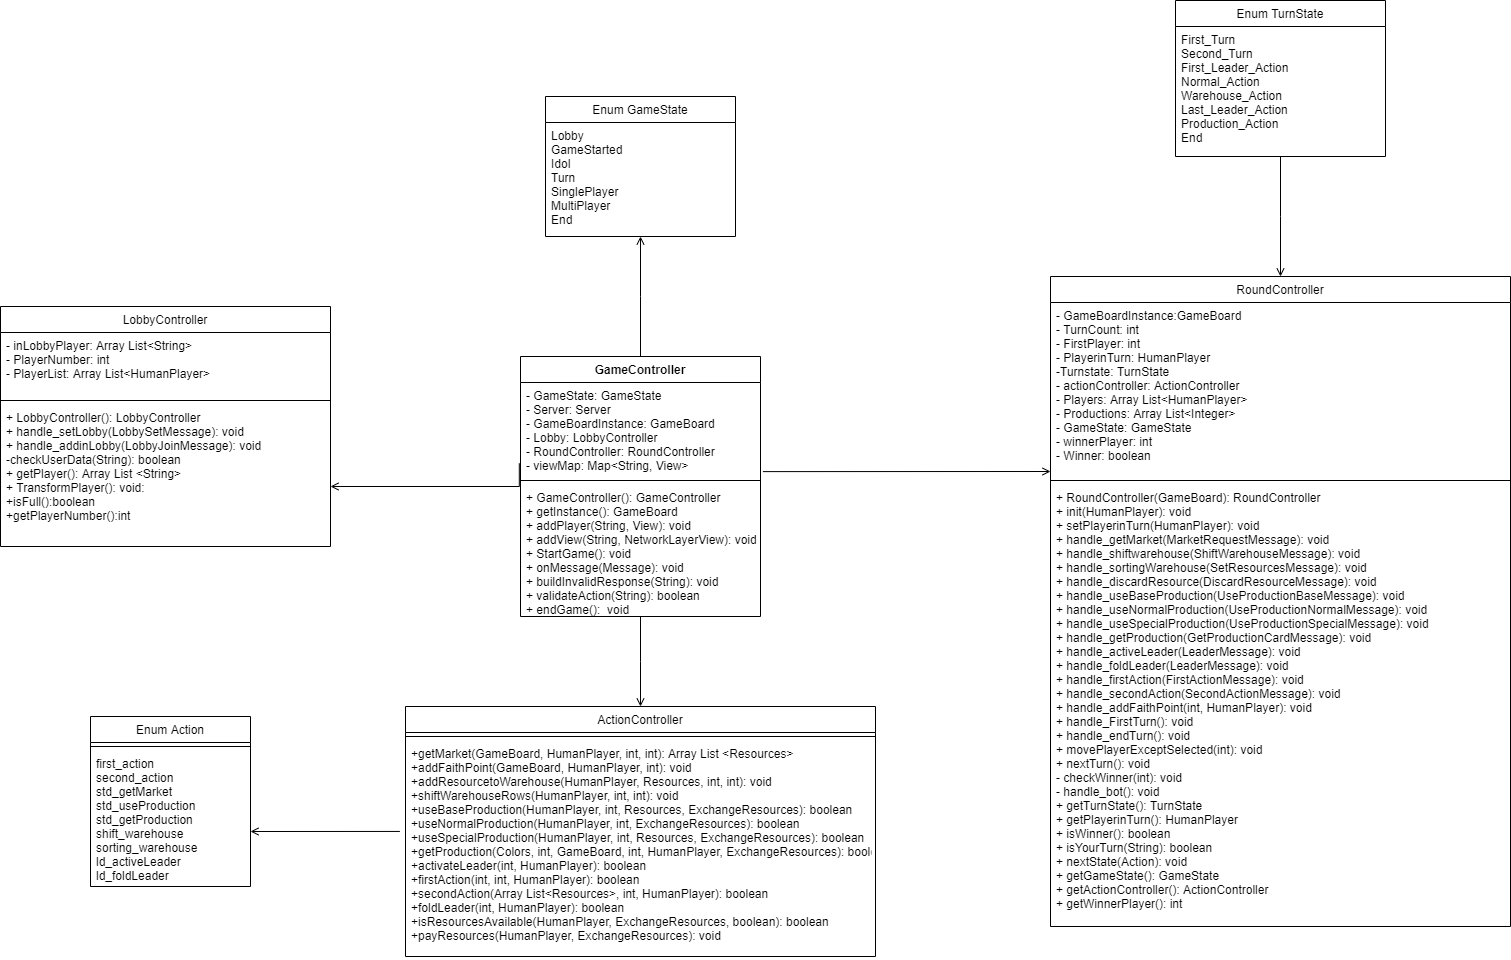

The diagram above was exported from draw.io. Its source (the exported page's mxGraphModel, read from the mxfile embedded in the PNG):
<mxGraphModel dx="1869" dy="1522" grid="1" gridSize="10" guides="1" tooltips="1" connect="1" arrows="1" fold="1" page="1" pageScale="1" pageWidth="1169" pageHeight="827" math="0" shadow="0">
  <root>
    <mxCell id="0" />
    <mxCell id="1" parent="0" />
    <mxCell id="u0DI9yzhS-AaTuZN2XkE-1" value="Enum GameState" style="swimlane;fontStyle=0;align=center;verticalAlign=top;childLayout=stackLayout;horizontal=1;startSize=26;horizontalStack=0;resizeParent=1;resizeLast=0;collapsible=1;marginBottom=0;rounded=0;shadow=0;strokeWidth=1;" parent="1" vertex="1">
      <mxGeometry x="445" y="-60" width="190" height="140" as="geometry">
        <mxRectangle x="550" y="140" width="160" height="26" as="alternateBounds" />
      </mxGeometry>
    </mxCell>
    <mxCell id="u0DI9yzhS-AaTuZN2XkE-2" value="Lobby&#10;GameStarted&#10;Idol&#10;Turn&#10;SinglePlayer&#10;MultiPlayer&#10;End" style="text;align=left;verticalAlign=top;spacingLeft=4;spacingRight=4;overflow=hidden;rotatable=0;points=[[0,0.5],[1,0.5]];portConstraint=eastwest;" parent="u0DI9yzhS-AaTuZN2XkE-1" vertex="1">
      <mxGeometry y="26" width="190" height="114" as="geometry" />
    </mxCell>
    <mxCell id="u0DI9yzhS-AaTuZN2XkE-3" value="Enum TurnState" style="swimlane;fontStyle=0;align=center;verticalAlign=top;childLayout=stackLayout;horizontal=1;startSize=26;horizontalStack=0;resizeParent=1;resizeLast=0;collapsible=1;marginBottom=0;rounded=0;shadow=0;strokeWidth=1;" parent="1" vertex="1">
      <mxGeometry x="1075" y="-156" width="210" height="156" as="geometry">
        <mxRectangle x="550" y="140" width="160" height="26" as="alternateBounds" />
      </mxGeometry>
    </mxCell>
    <mxCell id="u0DI9yzhS-AaTuZN2XkE-4" value="First_Turn&#10;Second_Turn&#10;First_Leader_Action&#10;Normal_Action&#10;Warehouse_Action&#10;Last_Leader_Action&#10;Production_Action&#10;End" style="text;align=left;verticalAlign=top;spacingLeft=4;spacingRight=4;overflow=hidden;rotatable=0;points=[[0,0.5],[1,0.5]];portConstraint=eastwest;" parent="u0DI9yzhS-AaTuZN2XkE-3" vertex="1">
      <mxGeometry y="26" width="210" height="130" as="geometry" />
    </mxCell>
    <mxCell id="u0DI9yzhS-AaTuZN2XkE-8" value="LobbyController" style="swimlane;fontStyle=0;align=center;verticalAlign=top;childLayout=stackLayout;horizontal=1;startSize=26;horizontalStack=0;resizeParent=1;resizeLast=0;collapsible=1;marginBottom=0;rounded=0;shadow=0;strokeWidth=1;" parent="1" vertex="1">
      <mxGeometry x="-100" y="150" width="330" height="240" as="geometry">
        <mxRectangle x="130" y="380" width="160" height="26" as="alternateBounds" />
      </mxGeometry>
    </mxCell>
    <mxCell id="u0DI9yzhS-AaTuZN2XkE-9" value="- inLobbyPlayer: Array List&lt;String&gt;&#10;- PlayerNumber: int&#10;- PlayerList: Array List&lt;HumanPlayer&gt;" style="text;align=left;verticalAlign=top;spacingLeft=4;spacingRight=4;overflow=hidden;rotatable=0;points=[[0,0.5],[1,0.5]];portConstraint=eastwest;" parent="u0DI9yzhS-AaTuZN2XkE-8" vertex="1">
      <mxGeometry y="26" width="330" height="64" as="geometry" />
    </mxCell>
    <mxCell id="u0DI9yzhS-AaTuZN2XkE-10" value="" style="line;html=1;strokeWidth=1;align=left;verticalAlign=middle;spacingTop=-1;spacingLeft=3;spacingRight=3;rotatable=0;labelPosition=right;points=[];portConstraint=eastwest;" parent="u0DI9yzhS-AaTuZN2XkE-8" vertex="1">
      <mxGeometry y="90" width="330" height="8" as="geometry" />
    </mxCell>
    <mxCell id="u0DI9yzhS-AaTuZN2XkE-11" value="+ LobbyController(): LobbyController&#10;+ handle_setLobby(LobbySetMessage): void&#10;+ handle_addinLobby(LobbyJoinMessage): void&#10;-checkUserData(String): boolean&#10;+ getPlayer(): Array List &lt;String&gt;&#10;+ TransformPlayer(): void:&#10;+isFull():boolean&#10;+getPlayerNumber():int" style="text;align=left;verticalAlign=top;spacingLeft=4;spacingRight=4;overflow=hidden;rotatable=0;points=[[0,0.5],[1,0.5]];portConstraint=eastwest;" parent="u0DI9yzhS-AaTuZN2XkE-8" vertex="1">
      <mxGeometry y="98" width="330" height="142" as="geometry" />
    </mxCell>
    <mxCell id="u0DI9yzhS-AaTuZN2XkE-12" value="RoundController" style="swimlane;fontStyle=0;align=center;verticalAlign=top;childLayout=stackLayout;horizontal=1;startSize=26;horizontalStack=0;resizeParent=1;resizeLast=0;collapsible=1;marginBottom=0;rounded=0;shadow=0;strokeWidth=1;" parent="1" vertex="1">
      <mxGeometry x="950" y="120" width="460" height="650" as="geometry">
        <mxRectangle x="550" y="140" width="160" height="26" as="alternateBounds" />
      </mxGeometry>
    </mxCell>
    <mxCell id="u0DI9yzhS-AaTuZN2XkE-13" value="- GameBoardInstance:GameBoard&#10;- TurnCount: int&#10;- FirstPlayer: int&#10;- PlayerinTurn: HumanPlayer&#10;-Turnstate: TurnState&#10;- actionController: ActionController&#10;- Players: Array List&lt;HumanPlayer&gt;&#10;- Productions: Array List&lt;Integer&gt;&#10;- GameState: GameState&#10;- winnerPlayer: int&#10;- Winner: boolean" style="text;align=left;verticalAlign=top;spacingLeft=4;spacingRight=4;overflow=hidden;rotatable=0;points=[[0,0.5],[1,0.5]];portConstraint=eastwest;" parent="u0DI9yzhS-AaTuZN2XkE-12" vertex="1">
      <mxGeometry y="26" width="460" height="174" as="geometry" />
    </mxCell>
    <mxCell id="u0DI9yzhS-AaTuZN2XkE-17" value="" style="line;html=1;strokeWidth=1;align=left;verticalAlign=middle;spacingTop=-1;spacingLeft=3;spacingRight=3;rotatable=0;labelPosition=right;points=[];portConstraint=eastwest;" parent="u0DI9yzhS-AaTuZN2XkE-12" vertex="1">
      <mxGeometry y="200" width="460" height="8" as="geometry" />
    </mxCell>
    <mxCell id="u0DI9yzhS-AaTuZN2XkE-18" value="+ RoundController(GameBoard): RoundController&#10;+ init(HumanPlayer): void&#10;+ setPlayerinTurn(HumanPlayer): void&#10;+ handle_getMarket(MarketRequestMessage): void&#10;+ handle_shiftwarehouse(ShiftWarehouseMessage): void&#10;+ handle_sortingWarehouse(SetResourcesMessage): void&#10;+ handle_discardResource(DiscardResourceMessage): void&#10;+ handle_useBaseProduction(UseProductionBaseMessage): void&#10;+ handle_useNormalProduction(UseProductionNormalMessage): void&#10;+ handle_useSpecialProduction(UseProductionSpecialMessage): void&#10;+ handle_getProduction(GetProductionCardMessage): void&#10;+ handle_activeLeader(LeaderMessage): void&#10;+ handle_foldLeader(LeaderMessage): void&#10;+ handle_firstAction(FirstActionMessage): void&#10;+ handle_secondAction(SecondActionMessage): void&#10;+ handle_addFaithPoint(int, HumanPlayer): void&#10;+ handle_FirstTurn(): void&#10;+ handle_endTurn(): void&#10;+ movePlayerExceptSelected(int): void&#10;+ nextTurn(): void&#10;- checkWinner(int): void&#10;- handle_bot(): void&#10;+ getTurnState(): TurnState&#10;+ getPlayerinTurn(): HumanPlayer&#10;+ isWinner(): boolean&#10;+ isYourTurn(String): boolean&#10;+ nextState(Action): void&#10;+ getGameState(): GameState&#10;+ getActionController(): ActionController&#10;+ getWinnerPlayer(): int" style="text;align=left;verticalAlign=top;spacingLeft=4;spacingRight=4;overflow=hidden;rotatable=0;points=[[0,0.5],[1,0.5]];portConstraint=eastwest;" parent="u0DI9yzhS-AaTuZN2XkE-12" vertex="1">
      <mxGeometry y="208" width="460" height="442" as="geometry" />
    </mxCell>
    <mxCell id="u0DI9yzhS-AaTuZN2XkE-19" value="" style="endArrow=open;shadow=0;strokeWidth=1;rounded=0;endFill=1;edgeStyle=elbowEdgeStyle;elbow=vertical;exitX=1.01;exitY=0.948;exitDx=0;exitDy=0;exitPerimeter=0;" parent="1" source="u0DI9yzhS-AaTuZN2XkE-33" target="u0DI9yzhS-AaTuZN2XkE-12" edge="1">
      <mxGeometry x="0.5" y="41" relative="1" as="geometry">
        <mxPoint x="614" y="381.42857142857156" as="sourcePoint" />
        <mxPoint x="740" y="346" as="targetPoint" />
        <mxPoint x="-40" y="32" as="offset" />
      </mxGeometry>
    </mxCell>
    <mxCell id="u0DI9yzhS-AaTuZN2XkE-20" value="ActionController" style="swimlane;fontStyle=0;align=center;verticalAlign=top;childLayout=stackLayout;horizontal=1;startSize=26;horizontalStack=0;resizeParent=1;resizeLast=0;collapsible=1;marginBottom=0;rounded=0;shadow=0;strokeWidth=1;" parent="1" vertex="1">
      <mxGeometry x="305" y="550" width="470" height="250" as="geometry">
        <mxRectangle x="550" y="140" width="160" height="26" as="alternateBounds" />
      </mxGeometry>
    </mxCell>
    <mxCell id="u0DI9yzhS-AaTuZN2XkE-21" value="" style="line;html=1;strokeWidth=1;align=left;verticalAlign=middle;spacingTop=-1;spacingLeft=3;spacingRight=3;rotatable=0;labelPosition=right;points=[];portConstraint=eastwest;" parent="u0DI9yzhS-AaTuZN2XkE-20" vertex="1">
      <mxGeometry y="26" width="470" height="8" as="geometry" />
    </mxCell>
    <mxCell id="u0DI9yzhS-AaTuZN2XkE-22" value="+getMarket(GameBoard, HumanPlayer, int, int): Array List &lt;Resources&gt;&#10;+addFaithPoint(GameBoard, HumanPlayer, int): void&#10;+addResourcetoWarehouse(HumanPlayer, Resources, int, int): void&#10;+shiftWarehouseRows(HumanPlayer, int, int): void&#10;+useBaseProduction(HumanPlayer, int, Resources, ExchangeResources): boolean&#10;+useNormalProduction(HumanPlayer, int, ExchangeResources): boolean&#10;+useSpecialProduction(HumanPlayer, int, Resources, ExchangeResources): boolean&#10;+getProduction(Colors, int, GameBoard, int, HumanPlayer, ExchangeResources): boolean&#10;+activateLeader(int, HumanPlayer): boolean&#10;+firstAction(int, int, HumanPlayer): boolean&#10;+secondAction(Array List&lt;Resources&gt;, int, HumanPlayer): boolean&#10;+foldLeader(int, HumanPlayer): boolean&#10;+isResourcesAvailable(HumanPlayer, ExchangeResources, boolean): boolean&#10;+payResources(HumanPlayer, ExchangeResources): void" style="text;align=left;verticalAlign=top;spacingLeft=4;spacingRight=4;overflow=hidden;rotatable=0;points=[[0,0.5],[1,0.5]];portConstraint=eastwest;" parent="u0DI9yzhS-AaTuZN2XkE-20" vertex="1">
      <mxGeometry y="34" width="470" height="216" as="geometry" />
    </mxCell>
    <mxCell id="u0DI9yzhS-AaTuZN2XkE-23" value="Enum Action" style="swimlane;fontStyle=0;align=center;verticalAlign=top;childLayout=stackLayout;horizontal=1;startSize=26;horizontalStack=0;resizeParent=1;resizeLast=0;collapsible=1;marginBottom=0;rounded=0;shadow=0;strokeWidth=1;" parent="1" vertex="1">
      <mxGeometry x="-10" y="560" width="160" height="170" as="geometry">
        <mxRectangle x="550" y="140" width="160" height="26" as="alternateBounds" />
      </mxGeometry>
    </mxCell>
    <mxCell id="u0DI9yzhS-AaTuZN2XkE-24" value="" style="line;html=1;strokeWidth=1;align=left;verticalAlign=middle;spacingTop=-1;spacingLeft=3;spacingRight=3;rotatable=0;labelPosition=right;points=[];portConstraint=eastwest;" parent="u0DI9yzhS-AaTuZN2XkE-23" vertex="1">
      <mxGeometry y="26" width="160" height="8" as="geometry" />
    </mxCell>
    <mxCell id="u0DI9yzhS-AaTuZN2XkE-25" value="first_action&#10;second_action&#10;std_getMarket&#10;std_useProduction&#10;std_getProduction&#10;shift_warehouse&#10;sorting_warehouse&#10;ld_activeLeader&#10;ld_foldLeader" style="text;align=left;verticalAlign=top;spacingLeft=4;spacingRight=4;overflow=hidden;rotatable=0;points=[[0,0.5],[1,0.5]];portConstraint=eastwest;" parent="u0DI9yzhS-AaTuZN2XkE-23" vertex="1">
      <mxGeometry y="34" width="160" height="136" as="geometry" />
    </mxCell>
    <mxCell id="u0DI9yzhS-AaTuZN2XkE-26" value="" style="endArrow=open;shadow=0;strokeWidth=1;rounded=0;endFill=1;edgeStyle=elbowEdgeStyle;elbow=vertical;entryX=0.5;entryY=0;entryDx=0;entryDy=0;" parent="1" source="u0DI9yzhS-AaTuZN2XkE-35" target="u0DI9yzhS-AaTuZN2XkE-20" edge="1">
      <mxGeometry x="0.5" y="41" relative="1" as="geometry">
        <mxPoint x="534" y="490.0000000000002" as="sourcePoint" />
        <mxPoint x="718" y="354" as="targetPoint" />
        <mxPoint x="-40" y="32" as="offset" />
      </mxGeometry>
    </mxCell>
    <mxCell id="u0DI9yzhS-AaTuZN2XkE-27" value="" style="endArrow=open;shadow=0;strokeWidth=1;rounded=0;endFill=1;edgeStyle=elbowEdgeStyle;elbow=vertical;exitX=-0.005;exitY=-0.16;exitDx=0;exitDy=0;exitPerimeter=0;" parent="1" source="u0DI9yzhS-AaTuZN2XkE-35" target="u0DI9yzhS-AaTuZN2XkE-11" edge="1">
      <mxGeometry x="0.5" y="41" relative="1" as="geometry">
        <mxPoint x="454" y="387.14285714285734" as="sourcePoint" />
        <mxPoint x="728" y="364" as="targetPoint" />
        <mxPoint x="-40" y="32" as="offset" />
        <Array as="points">
          <mxPoint x="410" y="330" />
        </Array>
      </mxGeometry>
    </mxCell>
    <mxCell id="u0DI9yzhS-AaTuZN2XkE-28" value="" style="endArrow=open;shadow=0;strokeWidth=1;rounded=0;endFill=1;edgeStyle=elbowEdgeStyle;elbow=vertical;exitX=-0.012;exitY=0.421;exitDx=0;exitDy=0;exitPerimeter=0;" parent="1" source="u0DI9yzhS-AaTuZN2XkE-22" target="u0DI9yzhS-AaTuZN2XkE-25" edge="1">
      <mxGeometry x="0.5" y="41" relative="1" as="geometry">
        <mxPoint x="644" y="374" as="sourcePoint" />
        <mxPoint x="738" y="374" as="targetPoint" />
        <mxPoint x="-40" y="32" as="offset" />
      </mxGeometry>
    </mxCell>
    <mxCell id="u0DI9yzhS-AaTuZN2XkE-29" value="" style="endArrow=open;shadow=0;strokeWidth=1;rounded=0;endFill=1;edgeStyle=elbowEdgeStyle;elbow=vertical;entryX=0.5;entryY=1;entryDx=0;entryDy=0;exitX=0.5;exitY=0;exitDx=0;exitDy=0;" parent="1" source="u0DI9yzhS-AaTuZN2XkE-32" target="u0DI9yzhS-AaTuZN2XkE-1" edge="1">
      <mxGeometry x="0.5" y="41" relative="1" as="geometry">
        <mxPoint x="534" y="274" as="sourcePoint" />
        <mxPoint x="680" y="230" as="targetPoint" />
        <mxPoint x="-40" y="32" as="offset" />
      </mxGeometry>
    </mxCell>
    <mxCell id="u0DI9yzhS-AaTuZN2XkE-30" value="" style="endArrow=open;shadow=0;strokeWidth=1;rounded=0;endFill=1;edgeStyle=elbowEdgeStyle;elbow=vertical;" parent="1" source="u0DI9yzhS-AaTuZN2XkE-4" target="u0DI9yzhS-AaTuZN2XkE-12" edge="1">
      <mxGeometry x="0.5" y="41" relative="1" as="geometry">
        <mxPoint x="664" y="394" as="sourcePoint" />
        <mxPoint x="758" y="394" as="targetPoint" />
        <mxPoint x="-40" y="32" as="offset" />
      </mxGeometry>
    </mxCell>
    <mxCell id="u0DI9yzhS-AaTuZN2XkE-32" value="GameController" style="swimlane;fontStyle=1;align=center;verticalAlign=top;childLayout=stackLayout;horizontal=1;startSize=26;horizontalStack=0;resizeParent=1;resizeParentMax=0;resizeLast=0;collapsible=1;marginBottom=0;" parent="1" vertex="1">
      <mxGeometry x="420" y="200" width="240" height="260" as="geometry" />
    </mxCell>
    <mxCell id="u0DI9yzhS-AaTuZN2XkE-33" value="- GameState: GameState&#10;- Server: Server&#10;- GameBoardInstance: GameBoard&#10;- Lobby: LobbyController&#10;- RoundController: RoundController&#10;- viewMap: Map&lt;String, View&gt;" style="text;strokeColor=none;fillColor=none;align=left;verticalAlign=top;spacingLeft=4;spacingRight=4;overflow=hidden;rotatable=0;points=[[0,0.5],[1,0.5]];portConstraint=eastwest;" parent="u0DI9yzhS-AaTuZN2XkE-32" vertex="1">
      <mxGeometry y="26" width="240" height="94" as="geometry" />
    </mxCell>
    <mxCell id="u0DI9yzhS-AaTuZN2XkE-34" value="" style="line;strokeWidth=1;fillColor=none;align=left;verticalAlign=middle;spacingTop=-1;spacingLeft=3;spacingRight=3;rotatable=0;labelPosition=right;points=[];portConstraint=eastwest;" parent="u0DI9yzhS-AaTuZN2XkE-32" vertex="1">
      <mxGeometry y="120" width="240" height="8" as="geometry" />
    </mxCell>
    <mxCell id="u0DI9yzhS-AaTuZN2XkE-35" value="+ GameController(): GameController&#10;+ getInstance(): GameBoard&#10;+ addPlayer(String, View): void&#10;+ addView(String, NetworkLayerView): void&#10;+ StartGame(): void&#10;+ onMessage(Message): void&#10;+ buildInvalidResponse(String): void&#10;+ validateAction(String): boolean&#10;+ endGame():  void" style="text;strokeColor=none;fillColor=none;align=left;verticalAlign=top;spacingLeft=4;spacingRight=4;overflow=hidden;rotatable=0;points=[[0,0.5],[1,0.5]];portConstraint=eastwest;" parent="u0DI9yzhS-AaTuZN2XkE-32" vertex="1">
      <mxGeometry y="128" width="240" height="132" as="geometry" />
    </mxCell>
  </root>
</mxGraphModel>